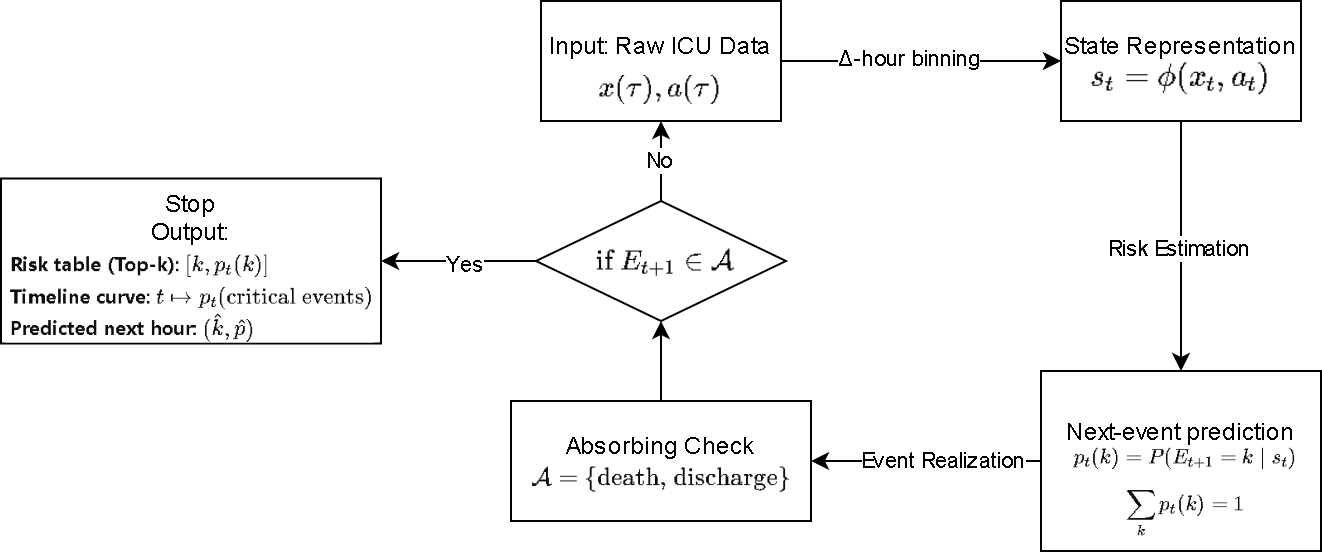

The diagram above was exported from draw.io. Its source (the exported page's mxGraphModel, read from the mxfile embedded in the PNG):
<mxGraphModel dx="1705" dy="418" grid="1" gridSize="10" guides="1" tooltips="1" connect="1" arrows="1" fold="1" page="1" pageScale="1" pageWidth="827" pageHeight="1169" math="0" shadow="0">
  <root>
    <mxCell id="0" />
    <mxCell id="1" parent="0" />
    <mxCell id="325APz5RpwU0T93yboh7-3" edge="1" parent="1" source="325APz5RpwU0T93yboh7-1" style="edgeStyle=orthogonalEdgeStyle;rounded=0;orthogonalLoop=1;jettySize=auto;html=1;entryX=0;entryY=0.5;entryDx=0;entryDy=0;" target="325APz5RpwU0T93yboh7-2">
      <mxGeometry relative="1" as="geometry" />
    </mxCell>
    <mxCell id="325APz5RpwU0T93yboh7-31" connectable="0" parent="325APz5RpwU0T93yboh7-3" style="edgeLabel;html=1;align=center;verticalAlign=middle;resizable=0;points=[];" value="Δ-hour binning" vertex="1">
      <mxGeometry relative="1" x="-0.0823" y="1" as="geometry">
        <mxPoint as="offset" />
      </mxGeometry>
    </mxCell>
    <mxCell id="325APz5RpwU0T93yboh7-5" edge="1" parent="1" source="325APz5RpwU0T93yboh7-2" style="edgeStyle=orthogonalEdgeStyle;rounded=0;orthogonalLoop=1;jettySize=auto;html=1;entryX=0.5;entryY=0;entryDx=0;entryDy=0;" target="325APz5RpwU0T93yboh7-4">
      <mxGeometry relative="1" as="geometry" />
    </mxCell>
    <mxCell id="325APz5RpwU0T93yboh7-32" connectable="0" parent="325APz5RpwU0T93yboh7-5" style="edgeLabel;html=1;align=center;verticalAlign=middle;resizable=0;points=[];" value="Risk Estimation" vertex="1">
      <mxGeometry relative="1" x="0.0249" y="-1" as="geometry">
        <mxPoint as="offset" />
      </mxGeometry>
    </mxCell>
    <mxCell id="325APz5RpwU0T93yboh7-7" edge="1" parent="1" source="325APz5RpwU0T93yboh7-4" style="edgeStyle=orthogonalEdgeStyle;rounded=0;orthogonalLoop=1;jettySize=auto;html=1;" target="325APz5RpwU0T93yboh7-6">
      <mxGeometry relative="1" as="geometry" />
    </mxCell>
    <mxCell id="325APz5RpwU0T93yboh7-33" connectable="0" parent="325APz5RpwU0T93yboh7-7" style="edgeLabel;html=1;align=center;verticalAlign=middle;resizable=0;points=[];" value="Event Realization" vertex="1">
      <mxGeometry relative="1" x="0.1244" y="2" as="geometry">
        <mxPoint x="15" y="-2" as="offset" />
      </mxGeometry>
    </mxCell>
    <mxCell id="325APz5RpwU0T93yboh7-9" edge="1" parent="1" source="325APz5RpwU0T93yboh7-6" style="edgeStyle=orthogonalEdgeStyle;rounded=0;orthogonalLoop=1;jettySize=auto;html=1;entryX=0.5;entryY=1;entryDx=0;entryDy=0;" target="325APz5RpwU0T93yboh7-8">
      <mxGeometry relative="1" as="geometry" />
    </mxCell>
    <mxCell id="325APz5RpwU0T93yboh7-10" edge="1" parent="1" source="325APz5RpwU0T93yboh7-8" style="edgeStyle=orthogonalEdgeStyle;rounded=0;orthogonalLoop=1;jettySize=auto;html=1;entryX=0.5;entryY=1;entryDx=0;entryDy=0;" target="325APz5RpwU0T93yboh7-1">
      <mxGeometry relative="1" as="geometry" />
    </mxCell>
    <mxCell id="325APz5RpwU0T93yboh7-18" connectable="0" parent="325APz5RpwU0T93yboh7-10" style="edgeLabel;html=1;align=center;verticalAlign=middle;resizable=0;points=[];" value="No" vertex="1">
      <mxGeometry relative="1" x="0.0966" y="1" as="geometry">
        <mxPoint y="2" as="offset" />
      </mxGeometry>
    </mxCell>
    <mxCell id="325APz5RpwU0T93yboh7-12" edge="1" parent="1" source="325APz5RpwU0T93yboh7-8" style="edgeStyle=orthogonalEdgeStyle;rounded=0;orthogonalLoop=1;jettySize=auto;html=1;entryX=1;entryY=0.5;entryDx=0;entryDy=0;" target="325APz5RpwU0T93yboh7-11">
      <mxGeometry relative="1" as="geometry" />
    </mxCell>
    <mxCell id="325APz5RpwU0T93yboh7-19" connectable="0" parent="325APz5RpwU0T93yboh7-12" style="edgeLabel;html=1;align=center;verticalAlign=middle;resizable=0;points=[];" value="Yes" vertex="1">
      <mxGeometry relative="1" x="-0.0759" y="2" as="geometry">
        <mxPoint as="offset" />
      </mxGeometry>
    </mxCell>
    <mxCell id="325APz5RpwU0T93yboh7-11" parent="1" style="rounded=0;whiteSpace=wrap;html=1;" value="Stop&lt;div&gt;Output:&lt;/div&gt;&lt;div&gt;&lt;br&gt;&lt;/div&gt;&lt;div&gt;&lt;br&gt;&lt;/div&gt;&lt;div&gt;&amp;nbsp;&lt;/div&gt;" vertex="1">
      <mxGeometry height="82.5" width="190" x="-240" y="158.75" as="geometry" />
    </mxCell>
    <mxCell id="325APz5RpwU0T93yboh7-22" connectable="0" parent="1" style="group" value="" vertex="1">
      <mxGeometry height="90" width="140" x="280" y="255" as="geometry" />
    </mxCell>
    <mxCell id="325APz5RpwU0T93yboh7-4" parent="325APz5RpwU0T93yboh7-22" style="rounded=0;whiteSpace=wrap;html=1;" value="&lt;div&gt;Next-event prediction&lt;/div&gt;&lt;div&gt;&lt;br&gt;&lt;/div&gt;&lt;div&gt;&lt;br&gt;&lt;/div&gt;" vertex="1">
      <mxGeometry height="90" width="140" as="geometry" />
    </mxCell>
    <mxCell id="325APz5RpwU0T93yboh7-21" parent="325APz5RpwU0T93yboh7-22" style="shape=image;verticalLabelPosition=bottom;labelBackgroundColor=default;verticalAlign=top;aspect=fixed;imageAspect=0;image=data:image/png,(base64 omitted: 2864 chars);" value="" vertex="1">
      <mxGeometry height="46.14" width="123.56" x="8.219999999999999" y="38.092500000000015" as="geometry" />
    </mxCell>
    <mxCell id="325APz5RpwU0T93yboh7-27" connectable="0" parent="1" style="group" value="" vertex="1">
      <mxGeometry height="60" width="150" x="15" y="270" as="geometry" />
    </mxCell>
    <mxCell id="325APz5RpwU0T93yboh7-6" parent="325APz5RpwU0T93yboh7-27" style="rounded=0;whiteSpace=wrap;html=1;" value="&lt;div&gt;Absorbing Check&lt;/div&gt;&lt;div&gt;&lt;br&gt;&lt;/div&gt;" vertex="1">
      <mxGeometry height="60" width="150" as="geometry" />
    </mxCell>
    <mxCell id="325APz5RpwU0T93yboh7-26" parent="325APz5RpwU0T93yboh7-27" style="shape=image;verticalLabelPosition=bottom;labelBackgroundColor=default;verticalAlign=top;aspect=fixed;imageAspect=0;image=data:image/png,(base64 omitted: 1496 chars);" value="" vertex="1">
      <mxGeometry height="20" width="130.7" x="9.650000000000006" y="30" as="geometry" />
    </mxCell>
    <mxCell id="325APz5RpwU0T93yboh7-28" connectable="0" parent="1" style="group" value="" vertex="1">
      <mxGeometry height="60" width="125" x="27.5" y="170" as="geometry" />
    </mxCell>
    <mxCell id="325APz5RpwU0T93yboh7-8" parent="325APz5RpwU0T93yboh7-28" style="rhombus;whiteSpace=wrap;html=1;" value="" vertex="1">
      <mxGeometry height="60" width="125" as="geometry" />
    </mxCell>
    <mxCell id="325APz5RpwU0T93yboh7-25" parent="325APz5RpwU0T93yboh7-28" style="shape=image;verticalLabelPosition=bottom;labelBackgroundColor=default;verticalAlign=top;aspect=fixed;imageAspect=0;image=data:image/png,(base64 omitted: 876 chars);" value="" vertex="1">
      <mxGeometry height="20" width="74.74" x="25.130000000000003" y="20" as="geometry" />
    </mxCell>
    <mxCell id="325APz5RpwU0T93yboh7-29" connectable="0" parent="1" style="group" value="" vertex="1">
      <mxGeometry height="60" width="120" x="30" y="70" as="geometry" />
    </mxCell>
    <mxCell id="325APz5RpwU0T93yboh7-1" parent="325APz5RpwU0T93yboh7-29" style="rounded=0;whiteSpace=wrap;html=1;" value="Input: Raw ICU Data&lt;div&gt;&lt;br/&gt;&lt;/div&gt;" vertex="1">
      <mxGeometry height="60" width="120" as="geometry" />
    </mxCell>
    <mxCell id="325APz5RpwU0T93yboh7-13" parent="325APz5RpwU0T93yboh7-29" style="shape=image;verticalLabelPosition=bottom;labelBackgroundColor=default;verticalAlign=top;aspect=fixed;imageAspect=0;image=data:image/png,(base64 omitted: 884 chars);" value="" vertex="1">
      <mxGeometry height="30" width="68.04" x="25.97999999999999" y="30" as="geometry" />
    </mxCell>
    <mxCell id="325APz5RpwU0T93yboh7-30" connectable="0" parent="1" style="group" value="" vertex="1">
      <mxGeometry height="60" width="120" x="290" y="70" as="geometry" />
    </mxCell>
    <mxCell id="325APz5RpwU0T93yboh7-2" parent="325APz5RpwU0T93yboh7-30" style="rounded=0;whiteSpace=wrap;html=1;" value="&lt;div&gt;State Representation&lt;/div&gt;&lt;div&gt;&lt;br&gt;&lt;/div&gt;" vertex="1">
      <mxGeometry height="60" width="120" as="geometry" />
    </mxCell>
    <mxCell id="325APz5RpwU0T93yboh7-20" parent="325APz5RpwU0T93yboh7-30" style="shape=image;verticalLabelPosition=bottom;labelBackgroundColor=default;verticalAlign=top;aspect=fixed;imageAspect=0;image=data:image/png,(base64 omitted: 1016 chars);" value="" vertex="1">
      <mxGeometry height="20" width="97.06" x="11.469999999999999" y="30" as="geometry" />
    </mxCell>
    <mxCell id="325APz5RpwU0T93yboh7-34" parent="1" style="shape=image;verticalLabelPosition=bottom;labelBackgroundColor=default;verticalAlign=top;aspect=fixed;imageAspect=0;image=data:image/png,(base64 omitted: 4844 chars);" value="" vertex="1">
      <mxGeometry height="44.76" width="184.03" x="-237.02" y="196.49" as="geometry" />
    </mxCell>
  </root>
</mxGraphModel>